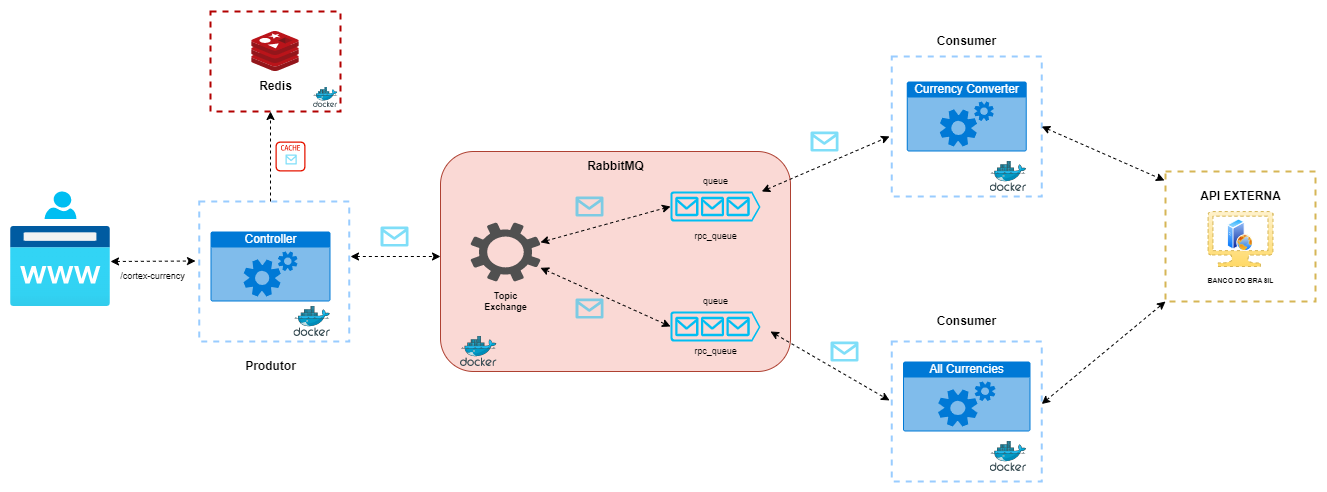

The diagram above was exported from draw.io. Its source (the exported page's mxGraphModel, read from the mxfile embedded in the PNG):
<mxGraphModel dx="1621" dy="774" grid="1" gridSize="10" guides="1" tooltips="1" connect="1" arrows="1" fold="1" page="1" pageScale="1" pageWidth="827" pageHeight="1169" math="0" shadow="0">
  <root>
    <mxCell id="0" />
    <mxCell id="1" parent="0" />
    <mxCell id="4fXs_t4SVo10JMiWiKcm-75" value="" style="rounded=0;whiteSpace=wrap;html=1;labelBackgroundColor=none;fontSize=9;dashed=1;fillColor=none;strokeColor=#d6b656;strokeWidth=2;gradientColor=#ffd966;" vertex="1" parent="1">
      <mxGeometry x="1175" y="210" width="150" height="130" as="geometry" />
    </mxCell>
    <mxCell id="4fXs_t4SVo10JMiWiKcm-63" value="" style="rounded=0;whiteSpace=wrap;html=1;labelBackgroundColor=none;fontSize=9;dashed=1;fillColor=none;strokeColor=#B20000;strokeWidth=2;fontColor=#ffffff;" vertex="1" parent="1">
      <mxGeometry x="220" y="50" width="130" height="100" as="geometry" />
    </mxCell>
    <mxCell id="4fXs_t4SVo10JMiWiKcm-38" value="" style="rounded=0;whiteSpace=wrap;html=1;labelBackgroundColor=none;fontSize=9;dashed=1;fillColor=none;strokeColor=#99CCFF;strokeWidth=2;" vertex="1" parent="1">
      <mxGeometry x="901.25" y="380" width="150" height="140" as="geometry" />
    </mxCell>
    <mxCell id="4fXs_t4SVo10JMiWiKcm-37" value="" style="rounded=0;whiteSpace=wrap;html=1;labelBackgroundColor=none;fontSize=9;dashed=1;fillColor=none;strokeColor=#99CCFF;strokeWidth=2;" vertex="1" parent="1">
      <mxGeometry x="901.25" y="95" width="150" height="140" as="geometry" />
    </mxCell>
    <mxCell id="5FEgCNhx60DJ3QSywvz9-1" value="" style="sketch=0;aspect=fixed;html=1;points=[];align=center;image;fontSize=12;image=img/lib/mscae/Cache_Redis_Product.svg;" parent="1" vertex="1">
      <mxGeometry x="261.19" y="70" width="47.62" height="40" as="geometry" />
    </mxCell>
    <mxCell id="5FEgCNhx60DJ3QSywvz9-2" value="" style="sketch=0;aspect=fixed;html=1;points=[];align=center;image;fontSize=12;image=img/lib/mscae/Docker.svg;" parent="1" vertex="1">
      <mxGeometry x="999.66" y="200" width="36.59" height="30" as="geometry" />
    </mxCell>
    <mxCell id="5FEgCNhx60DJ3QSywvz9-6" value="" style="aspect=fixed;html=1;points=[];align=center;image;fontSize=12;image=img/lib/azure2/app_services/App_Service_Domains.svg;" parent="1" vertex="1">
      <mxGeometry x="20" y="265" width="100" height="80" as="geometry" />
    </mxCell>
    <mxCell id="5FEgCNhx60DJ3QSywvz9-18" value="" style="rounded=1;whiteSpace=wrap;html=1;fillColor=#fad9d5;strokeColor=#ae4132;" parent="1" vertex="1">
      <mxGeometry x="450" y="190" width="350" height="220" as="geometry" />
    </mxCell>
    <mxCell id="5FEgCNhx60DJ3QSywvz9-12" value="" style="sketch=0;pointerEvents=1;shadow=0;dashed=0;html=1;strokeColor=none;fillColor=#505050;labelPosition=center;verticalLabelPosition=bottom;verticalAlign=top;outlineConnect=0;align=center;shape=mxgraph.office.concepts.settings;" parent="1" vertex="1">
      <mxGeometry x="480" y="261" width="70" height="59" as="geometry" />
    </mxCell>
    <mxCell id="5FEgCNhx60DJ3QSywvz9-8" value="" style="verticalLabelPosition=bottom;html=1;verticalAlign=top;align=center;strokeColor=none;fillColor=#00BEF2;shape=mxgraph.azure.queue_generic;pointerEvents=1;fillStyle=auto;" parent="1" vertex="1">
      <mxGeometry x="680" y="230" width="90" height="30" as="geometry" />
    </mxCell>
    <mxCell id="4fXs_t4SVo10JMiWiKcm-2" value="Currency Converter&lt;br&gt;" style="html=1;strokeColor=none;fillColor=#0079D6;labelPosition=center;verticalLabelPosition=middle;verticalAlign=top;align=center;fontSize=12;outlineConnect=0;spacingTop=-6;fontColor=#FFFFFF;sketch=0;shape=mxgraph.sitemap.services;" vertex="1" parent="1">
      <mxGeometry x="916.25" y="120" width="120" height="70" as="geometry" />
    </mxCell>
    <mxCell id="4fXs_t4SVo10JMiWiKcm-3" value="All Currencies&lt;br&gt;" style="html=1;strokeColor=none;fillColor=#0079D6;labelPosition=center;verticalLabelPosition=middle;verticalAlign=top;align=center;fontSize=12;outlineConnect=0;spacingTop=-6;fontColor=#FFFFFF;sketch=0;shape=mxgraph.sitemap.services;" vertex="1" parent="1">
      <mxGeometry x="912.5" y="400" width="127.5" height="70" as="geometry" />
    </mxCell>
    <mxCell id="4fXs_t4SVo10JMiWiKcm-4" value="RabbitMQ" style="text;html=1;align=center;verticalAlign=middle;resizable=0;points=[];autosize=1;fillColor=none;rounded=0;fontStyle=1;horizontal=1;labelBackgroundColor=none;" vertex="1" parent="1">
      <mxGeometry x="585" y="190" width="80" height="30" as="geometry" />
    </mxCell>
    <mxCell id="4fXs_t4SVo10JMiWiKcm-5" value="Topic&lt;br style=&quot;font-size: 9px;&quot;&gt;Exchange" style="text;html=1;align=center;verticalAlign=middle;resizable=0;points=[];autosize=1;strokeColor=none;fillColor=none;fontStyle=1;fontSize=9;" vertex="1" parent="1">
      <mxGeometry x="480" y="320" width="70" height="40" as="geometry" />
    </mxCell>
    <mxCell id="4fXs_t4SVo10JMiWiKcm-8" value="queue" style="text;html=1;align=center;verticalAlign=middle;resizable=0;points=[];autosize=1;strokeColor=none;fillColor=none;fontSize=9;" vertex="1" parent="1">
      <mxGeometry x="700" y="210" width="50" height="20" as="geometry" />
    </mxCell>
    <mxCell id="4fXs_t4SVo10JMiWiKcm-10" value="queue" style="text;html=1;align=center;verticalAlign=middle;resizable=0;points=[];autosize=1;strokeColor=none;fillColor=none;fontSize=9;" vertex="1" parent="1">
      <mxGeometry x="700" y="330" width="50" height="20" as="geometry" />
    </mxCell>
    <mxCell id="4fXs_t4SVo10JMiWiKcm-11" value="" style="verticalLabelPosition=bottom;html=1;verticalAlign=top;align=center;strokeColor=none;fillColor=#00BEF2;shape=mxgraph.azure.queue_generic;pointerEvents=1;" vertex="1" parent="1">
      <mxGeometry x="680" y="350" width="90" height="30" as="geometry" />
    </mxCell>
    <mxCell id="4fXs_t4SVo10JMiWiKcm-31" value="" style="verticalLabelPosition=bottom;html=1;verticalAlign=top;align=center;strokeColor=none;fillColor=#00BEF2;shape=mxgraph.azure.message;pointerEvents=1;" vertex="1" parent="1">
      <mxGeometry x="585" y="337" width="28" height="20" as="geometry" />
    </mxCell>
    <mxCell id="4fXs_t4SVo10JMiWiKcm-33" value="rpc_queue" style="text;html=1;align=center;verticalAlign=middle;resizable=0;points=[];autosize=1;strokeColor=none;fillColor=none;fontSize=9;" vertex="1" parent="1">
      <mxGeometry x="690" y="265" width="70" height="20" as="geometry" />
    </mxCell>
    <mxCell id="4fXs_t4SVo10JMiWiKcm-34" value="rpc_queue" style="text;html=1;align=center;verticalAlign=middle;resizable=0;points=[];autosize=1;strokeColor=none;fillColor=none;fontSize=9;" vertex="1" parent="1">
      <mxGeometry x="690" y="380" width="70" height="20" as="geometry" />
    </mxCell>
    <mxCell id="4fXs_t4SVo10JMiWiKcm-35" value="" style="html=1;labelBackgroundColor=#ffffff;startArrow=classic;startFill=1;endArrow=classic;endFill=1;jettySize=auto;orthogonalLoop=1;strokeWidth=1;dashed=1;fontSize=14;rounded=0;entryX=0;entryY=0.5;entryDx=0;entryDy=0;entryPerimeter=0;" edge="1" parent="1" source="5FEgCNhx60DJ3QSywvz9-12" target="5FEgCNhx60DJ3QSywvz9-8">
      <mxGeometry width="60" height="60" relative="1" as="geometry">
        <mxPoint x="560" y="300" as="sourcePoint" />
        <mxPoint x="620" y="240" as="targetPoint" />
      </mxGeometry>
    </mxCell>
    <mxCell id="4fXs_t4SVo10JMiWiKcm-36" value="" style="html=1;labelBackgroundColor=#ffffff;startArrow=classic;startFill=1;endArrow=classic;endFill=1;jettySize=auto;orthogonalLoop=1;strokeWidth=1;dashed=1;fontSize=14;rounded=0;entryX=0;entryY=0.5;entryDx=0;entryDy=0;entryPerimeter=0;" edge="1" parent="1" source="5FEgCNhx60DJ3QSywvz9-12" target="4fXs_t4SVo10JMiWiKcm-11">
      <mxGeometry width="60" height="60" relative="1" as="geometry">
        <mxPoint x="540" y="310" as="sourcePoint" />
        <mxPoint x="670" y="284.15" as="targetPoint" />
      </mxGeometry>
    </mxCell>
    <mxCell id="4fXs_t4SVo10JMiWiKcm-39" value="" style="sketch=0;aspect=fixed;html=1;points=[];align=center;image;fontSize=12;image=img/lib/mscae/Docker.svg;" vertex="1" parent="1">
      <mxGeometry x="999.66" y="480" width="36.59" height="30" as="geometry" />
    </mxCell>
    <mxCell id="4fXs_t4SVo10JMiWiKcm-40" value="" style="html=1;labelBackgroundColor=#ffffff;startArrow=classic;startFill=1;endArrow=classic;endFill=1;jettySize=auto;orthogonalLoop=1;strokeWidth=1;dashed=1;fontSize=14;rounded=0;entryX=-0.015;entryY=0.571;entryDx=0;entryDy=0;entryPerimeter=0;" edge="1" parent="1" target="4fXs_t4SVo10JMiWiKcm-37">
      <mxGeometry width="60" height="60" relative="1" as="geometry">
        <mxPoint x="771.25" y="229.99848484848476" as="sourcePoint" />
        <mxPoint x="901.25" y="194.15" as="targetPoint" />
      </mxGeometry>
    </mxCell>
    <mxCell id="4fXs_t4SVo10JMiWiKcm-41" value="" style="html=1;labelBackgroundColor=#ffffff;startArrow=classic;startFill=1;endArrow=classic;endFill=1;jettySize=auto;orthogonalLoop=1;strokeWidth=1;dashed=1;fontSize=14;rounded=0;entryX=-0.015;entryY=0.421;entryDx=0;entryDy=0;entryPerimeter=0;" edge="1" parent="1" target="4fXs_t4SVo10JMiWiKcm-38">
      <mxGeometry width="60" height="60" relative="1" as="geometry">
        <mxPoint x="780" y="370" as="sourcePoint" />
        <mxPoint x="897.75" y="294.94000000000005" as="targetPoint" />
      </mxGeometry>
    </mxCell>
    <mxCell id="4fXs_t4SVo10JMiWiKcm-44" value="" style="verticalLabelPosition=bottom;html=1;verticalAlign=top;align=center;strokeColor=none;fillColor=#00BEF2;shape=mxgraph.azure.message;pointerEvents=1;" vertex="1" parent="1">
      <mxGeometry x="585" y="235" width="28" height="20" as="geometry" />
    </mxCell>
    <mxCell id="4fXs_t4SVo10JMiWiKcm-45" value="" style="verticalLabelPosition=bottom;html=1;verticalAlign=top;align=center;strokeColor=none;fillColor=#00BEF2;shape=mxgraph.azure.message;pointerEvents=1;" vertex="1" parent="1">
      <mxGeometry x="820" y="170" width="28" height="20" as="geometry" />
    </mxCell>
    <mxCell id="4fXs_t4SVo10JMiWiKcm-46" value="" style="verticalLabelPosition=bottom;html=1;verticalAlign=top;align=center;strokeColor=none;fillColor=#00BEF2;shape=mxgraph.azure.message;pointerEvents=1;" vertex="1" parent="1">
      <mxGeometry x="840" y="380" width="28" height="20" as="geometry" />
    </mxCell>
    <mxCell id="4fXs_t4SVo10JMiWiKcm-47" value="Consumer" style="text;html=1;align=center;verticalAlign=middle;resizable=0;points=[];autosize=1;fillColor=none;rounded=0;fontStyle=1;horizontal=1;labelBackgroundColor=none;" vertex="1" parent="1">
      <mxGeometry x="936.25" y="65" width="80" height="30" as="geometry" />
    </mxCell>
    <mxCell id="4fXs_t4SVo10JMiWiKcm-48" value="Consumer" style="text;html=1;align=center;verticalAlign=middle;resizable=0;points=[];autosize=1;fillColor=none;rounded=0;fontStyle=1;horizontal=1;labelBackgroundColor=none;" vertex="1" parent="1">
      <mxGeometry x="936.25" y="345" width="80" height="30" as="geometry" />
    </mxCell>
    <mxCell id="4fXs_t4SVo10JMiWiKcm-51" value="Controller" style="html=1;strokeColor=none;fillColor=#0079D6;labelPosition=center;verticalLabelPosition=middle;verticalAlign=top;align=center;fontSize=12;outlineConnect=0;spacingTop=-6;fontColor=#FFFFFF;sketch=0;shape=mxgraph.sitemap.services;" vertex="1" parent="1">
      <mxGeometry x="220" y="270" width="120" height="70" as="geometry" />
    </mxCell>
    <mxCell id="4fXs_t4SVo10JMiWiKcm-52" value="" style="rounded=0;whiteSpace=wrap;html=1;labelBackgroundColor=none;fontSize=9;dashed=1;fillColor=none;strokeColor=#99CCFF;strokeWidth=2;" vertex="1" parent="1">
      <mxGeometry x="208.75" y="240" width="150" height="140" as="geometry" />
    </mxCell>
    <mxCell id="4fXs_t4SVo10JMiWiKcm-53" value="" style="sketch=0;aspect=fixed;html=1;points=[];align=center;image;fontSize=12;image=img/lib/mscae/Docker.svg;" vertex="1" parent="1">
      <mxGeometry x="303.40999999999997" y="345" width="36.59" height="30" as="geometry" />
    </mxCell>
    <mxCell id="4fXs_t4SVo10JMiWiKcm-55" value="&lt;font style=&quot;font-size: 12px;&quot;&gt;&lt;b&gt;Produtor&lt;/b&gt;&lt;/font&gt;" style="text;html=1;align=center;verticalAlign=middle;resizable=0;points=[];autosize=1;strokeColor=none;fillColor=none;fontSize=8;" vertex="1" parent="1">
      <mxGeometry x="245" y="390" width="70" height="30" as="geometry" />
    </mxCell>
    <mxCell id="4fXs_t4SVo10JMiWiKcm-56" value="" style="html=1;labelBackgroundColor=#ffffff;startArrow=classic;startFill=1;endArrow=classic;endFill=1;jettySize=auto;orthogonalLoop=1;strokeWidth=1;dashed=1;fontSize=14;rounded=0;" edge="1" parent="1">
      <mxGeometry width="60" height="60" relative="1" as="geometry">
        <mxPoint x="360" y="295" as="sourcePoint" />
        <mxPoint x="450" y="295" as="targetPoint" />
      </mxGeometry>
    </mxCell>
    <mxCell id="4fXs_t4SVo10JMiWiKcm-57" value="" style="verticalLabelPosition=bottom;html=1;verticalAlign=top;align=center;strokeColor=none;fillColor=#00BEF2;shape=mxgraph.azure.message;pointerEvents=1;" vertex="1" parent="1">
      <mxGeometry x="390" y="265" width="28" height="20" as="geometry" />
    </mxCell>
    <mxCell id="4fXs_t4SVo10JMiWiKcm-58" value="" style="html=1;labelBackgroundColor=#ffffff;startArrow=classic;startFill=1;endArrow=classic;endFill=1;jettySize=auto;orthogonalLoop=1;strokeWidth=1;dashed=1;fontSize=14;rounded=0;" edge="1" parent="1">
      <mxGeometry width="60" height="60" relative="1" as="geometry">
        <mxPoint x="120" y="300" as="sourcePoint" />
        <mxPoint x="205" y="299.5" as="targetPoint" />
      </mxGeometry>
    </mxCell>
    <mxCell id="4fXs_t4SVo10JMiWiKcm-62" value="" style="html=1;labelBackgroundColor=#ffffff;startArrow=none;startFill=0;startSize=6;endArrow=classic;endFill=1;endSize=6;jettySize=auto;orthogonalLoop=1;strokeWidth=1;dashed=1;fontSize=14;rounded=0;" edge="1" parent="1">
      <mxGeometry width="60" height="60" relative="1" as="geometry">
        <mxPoint x="280" y="240" as="sourcePoint" />
        <mxPoint x="280" y="150" as="targetPoint" />
      </mxGeometry>
    </mxCell>
    <mxCell id="4fXs_t4SVo10JMiWiKcm-64" value="" style="sketch=0;aspect=fixed;html=1;points=[];align=center;image;fontSize=12;image=img/lib/mscae/Docker.svg;" vertex="1" parent="1">
      <mxGeometry x="470" y="375" width="36.59" height="30" as="geometry" />
    </mxCell>
    <mxCell id="4fXs_t4SVo10JMiWiKcm-65" value="Redis" style="text;html=1;align=center;verticalAlign=middle;resizable=0;points=[];autosize=1;strokeColor=none;fillColor=none;fontSize=12;fontStyle=1" vertex="1" parent="1">
      <mxGeometry x="255.00000000000003" y="110" width="60" height="30" as="geometry" />
    </mxCell>
    <mxCell id="4fXs_t4SVo10JMiWiKcm-66" value="" style="sketch=0;aspect=fixed;html=1;points=[];align=center;image;fontSize=12;image=img/lib/mscae/Docker.svg;" vertex="1" parent="1">
      <mxGeometry x="323" y="126" width="24.39" height="20" as="geometry" />
    </mxCell>
    <mxCell id="4fXs_t4SVo10JMiWiKcm-67" value="" style="sketch=0;outlineConnect=0;fontColor=#ffffff;fillColor=#e51400;strokeColor=#B20000;dashed=0;verticalLabelPosition=bottom;verticalAlign=middle;align=center;html=1;fontSize=12;fontStyle=0;aspect=fixed;pointerEvents=1;shape=mxgraph.aws4.cache_node;rounded=0;shadow=0;labelBackgroundColor=none;fillStyle=auto;" vertex="1" parent="1">
      <mxGeometry x="285" y="180" width="30" height="30" as="geometry" />
    </mxCell>
    <mxCell id="4fXs_t4SVo10JMiWiKcm-70" value="API EXTERNA" style="text;html=1;align=center;verticalAlign=middle;resizable=0;points=[];autosize=1;strokeColor=none;fillColor=none;fontSize=12;fontStyle=1" vertex="1" parent="1">
      <mxGeometry x="1200" y="220" width="100" height="30" as="geometry" />
    </mxCell>
    <mxCell id="4fXs_t4SVo10JMiWiKcm-71" value="BANCO DO BRASIL" style="text;html=1;align=center;verticalAlign=middle;resizable=0;points=[];autosize=1;strokeColor=none;fillColor=none;fontSize=7;fontStyle=1" vertex="1" parent="1">
      <mxGeometry x="1205" y="310" width="90" height="20" as="geometry" />
    </mxCell>
    <mxCell id="4fXs_t4SVo10JMiWiKcm-72" value="" style="verticalLabelPosition=bottom;html=1;verticalAlign=top;align=center;strokeColor=#d6b656;fillColor=#fff2cc;shape=mxgraph.azure.computer;pointerEvents=1;rounded=0;shadow=0;dashed=1;labelBackgroundColor=none;fillStyle=auto;fontSize=12;gradientColor=#ffd966;" vertex="1" parent="1">
      <mxGeometry x="1217.5" y="250" width="65" height="55" as="geometry" />
    </mxCell>
    <mxCell id="4fXs_t4SVo10JMiWiKcm-74" value="" style="html=1;labelBackgroundColor=#ffffff;startArrow=classic;startFill=1;endArrow=classic;endFill=1;jettySize=auto;orthogonalLoop=1;strokeWidth=1;dashed=1;fontSize=14;rounded=0;entryX=-0.007;entryY=0.069;entryDx=0;entryDy=0;exitX=1;exitY=0.5;exitDx=0;exitDy=0;entryPerimeter=0;" edge="1" parent="1" source="4fXs_t4SVo10JMiWiKcm-37" target="4fXs_t4SVo10JMiWiKcm-75">
      <mxGeometry width="60" height="60" relative="1" as="geometry">
        <mxPoint x="1060" y="175.05848484848474" as="sourcePoint" />
        <mxPoint x="1187.75" y="120.00000000000006" as="targetPoint" />
      </mxGeometry>
    </mxCell>
    <mxCell id="4fXs_t4SVo10JMiWiKcm-77" value="" style="html=1;labelBackgroundColor=#ffffff;startArrow=classic;startFill=1;endArrow=classic;endFill=1;jettySize=auto;orthogonalLoop=1;strokeWidth=1;dashed=1;fontSize=14;rounded=0;entryX=0;entryY=1;entryDx=0;entryDy=0;exitX=1;exitY=0.5;exitDx=0;exitDy=0;" edge="1" parent="1" target="4fXs_t4SVo10JMiWiKcm-75">
      <mxGeometry width="60" height="60" relative="1" as="geometry">
        <mxPoint x="1051.25" y="442.5" as="sourcePoint" />
        <mxPoint x="1175" y="520" as="targetPoint" />
      </mxGeometry>
    </mxCell>
    <mxCell id="4fXs_t4SVo10JMiWiKcm-78" value="" style="aspect=fixed;perimeter=ellipsePerimeter;html=1;align=center;shadow=0;dashed=0;spacingTop=3;image;image=img/lib/active_directory/web_server.svg;rounded=0;labelBackgroundColor=none;fillStyle=auto;fontSize=7;strokeColor=#99CCFF;strokeWidth=2;fillColor=none;gradientColor=none;" vertex="1" parent="1">
      <mxGeometry x="1237" y="257.5" width="26" height="32.5" as="geometry" />
    </mxCell>
    <mxCell id="4fXs_t4SVo10JMiWiKcm-84" value="" style="verticalLabelPosition=bottom;html=1;verticalAlign=top;align=center;strokeColor=none;fillColor=#00BEF2;shape=mxgraph.azure.user;rounded=0;shadow=0;dashed=1;labelBackgroundColor=none;fillStyle=auto;fontSize=7;" vertex="1" parent="1">
      <mxGeometry x="54.06" y="230" width="31.87" height="27.5" as="geometry" />
    </mxCell>
    <mxCell id="4fXs_t4SVo10JMiWiKcm-88" value="" style="verticalLabelPosition=bottom;html=1;verticalAlign=middle;align=center;strokeColor=none;fillColor=#00BEF2;shape=mxgraph.azure.message;pointerEvents=1;spacingTop=-6;" vertex="1" parent="1">
      <mxGeometry x="295" y="193" width="11.25" height="10" as="geometry" />
    </mxCell>
    <mxCell id="4fXs_t4SVo10JMiWiKcm-89" value="/cortex-currency" style="text;html=1;align=center;verticalAlign=middle;resizable=0;points=[];autosize=1;strokeColor=none;fillColor=none;fontSize=9;" vertex="1" parent="1">
      <mxGeometry x="117" y="305" width="90" height="20" as="geometry" />
    </mxCell>
  </root>
</mxGraphModel>